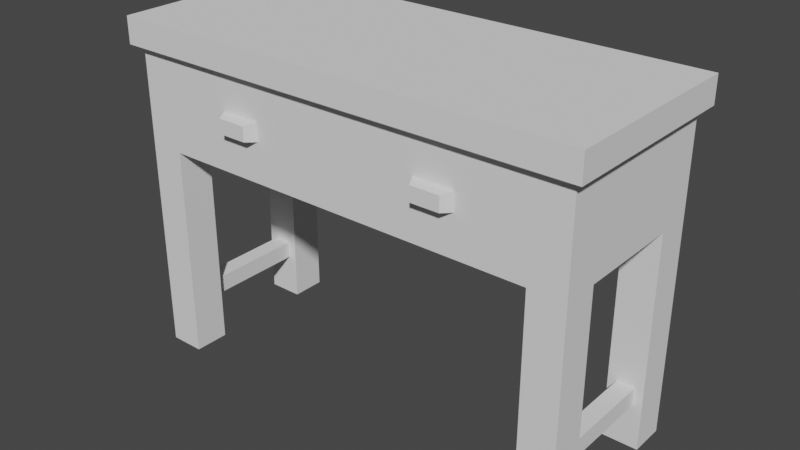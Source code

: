 # Source: side_table_drawers.blend  (saved by Blender 2.91.10; exported with 4.5.12 LTS)
import bpy
from mathutils import Matrix  # noqa: F401  (used for matrix-valued properties, if any)

bpy.ops.wm.read_factory_settings(use_empty=True)
scene = bpy.context.scene
scene.name = 'Scene'

# ---- world
world_world = bpy.data.worlds.new('World'); scene.world = world_world
world_world.use_nodes = True; world_world.node_tree.nodes.clear()
_N = world_world.node_tree.nodes; _L = world_world.node_tree.links
n0 = _N.new('ShaderNodeOutputWorld'); n0.name = 'World Output'; n0.location = (300, 300)
n1 = _N.new('ShaderNodeBackground'); n1.name = 'Background'; n1.location = (10, 300)
n1.inputs[0].default_value = (0.05088, 0.05088, 0.05088, 1.0)
_L.new(n1.outputs[0], n0.inputs[0])
n0.is_active_output = True
world_world.color = (0.05088, 0.05088, 0.05088)
world_world.use_sun_shadow = False
world_world.sun_shadow_jitter_overblur = 0.0

# ---- meshes
me_side_table_drawers = bpy.data.meshes.new('side_table_drawers')
me_side_table_drawers.from_pydata([(0.3825, 0.1009, 0.0842), (0.3825, -0.1012, 0.0842), (0.4162, 0.1009, 0.0842), (0.4162, -0.1012, 0.0842), (0.3657, -0.1012, 0.0), (0.3657, -0.1686, 0.0), (0.433, -0.1012, 0.0), (0.433, -0.1686, 0.0), (0.433, 0.1009, 0.0), (0.433, 0.1009, 0.4116), (0.433, 0.1682, 0.0), (0.433, 0.1682, 0.5968), (0.433, -0.1012, 0.4116), (0.433, -0.1686, 0.5968), (0.433, -0.1012, 0.0), (0.433, -0.1686, 0.0), (0.3657, 0.1009, 0.4116), (0.3657, -0.1012, 0.4116), (0.433, 0.1009, 0.4116), (0.433, -0.1012, 0.4116), (0.3657, -0.1686, 0.4116), (0.3657, 0.1682, 0.4116), (-0.366, -0.1686, 0.4116), (-0.366, -0.1012, 0.4116), (-0.366, 0.1009, 0.4116), (-0.366, 0.1682, 0.4116), (-0.4334, -0.1012, 0.4116), (-0.4334, 0.1009, 0.4116), (0.433, -0.1686, 0.0), (0.3657, -0.1686, 0.0), (0.433, -0.1686, 0.5968), (0.3657, -0.1686, 0.4116), (0.3657, -0.1686, 0.4621), (-0.366, -0.1686, 0.4116), (0.3657, -0.1686, 0.5463), (0.03425, -0.1686, 0.5463), (-0.03458, -0.1686, 0.5463), (-0.366, -0.1686, 0.5463), (-0.366, -0.1686, 0.4621), (-0.4334, -0.1686, 0.5968), (-0.4334, -0.1686, 0.0), (-0.366, -0.1686, 0.0), (0.03425, -0.1686, 0.4621), (-0.03458, -0.1686, 0.4621), (-0.4334, 0.1682, 0.0), (-0.4334, 0.1009, 0.0), (-0.366, 0.1682, 0.0), (-0.366, 0.1009, 0.0), (-0.4334, -0.1012, 0.0), (-0.4334, -0.1686, 0.0), (-0.366, -0.1012, 0.0), (-0.366, -0.1686, 0.0), (-0.366, 0.1009, 0.0), (-0.366, 0.1009, 0.4116), (-0.366, 0.1682, 0.0), (-0.366, 0.1682, 0.4116), (0.3657, -0.1686, 0.4116), (0.3657, -0.1686, 0.0), (0.3657, -0.1012, 0.4116), (0.3657, -0.1012, 0.0), (0.3657, 0.1682, 0.0), (0.3657, 0.1009, 0.0), (0.433, 0.1682, 0.0), (0.433, 0.1009, 0.0), (-0.4165, -0.1012, 0.1179), (-0.4165, 0.1009, 0.1179), (-0.3829, -0.1012, 0.1179), (-0.3829, 0.1009, 0.1179), (-0.4502, -0.1854, 0.6474), (-0.4502, 0.1851, 0.6474), (0.4499, -0.1854, 0.6474), (0.4499, 0.1851, 0.6474), (-0.4334, -0.1012, 0.4116), (-0.4334, -0.1686, 0.0), (-0.4334, -0.1012, 0.0), (-0.4334, -0.1686, 0.5968), (-0.4334, 0.1682, 0.5968), (-0.4334, 0.1009, 0.4116), (-0.4334, 0.1009, 0.0), (-0.4334, 0.1682, 0.0), (0.4499, -0.1854, 0.5968), (-0.4502, -0.1854, 0.5968), (0.4499, -0.1854, 0.6474), (-0.4502, -0.1854, 0.6474), (-0.4502, -0.1854, 0.6474), (-0.4502, -0.1854, 0.5968), (-0.4502, 0.1851, 0.6474), (-0.4502, 0.1851, 0.5968), (-0.4502, -0.1854, 0.5968), (-0.4334, 0.1682, 0.5968), (-0.4502, 0.1851, 0.5968), (0.4499, 0.1851, 0.5968), (0.433, 0.1682, 0.5968), (0.433, -0.1686, 0.5968), (-0.4334, -0.1686, 0.5968), (0.4499, -0.1854, 0.5968), (0.4499, -0.1854, 0.5968), (0.4499, -0.1854, 0.6474), (0.4499, 0.1851, 0.5968), (0.4499, 0.1851, 0.6474), (-0.4502, 0.1851, 0.5968), (0.4499, 0.1851, 0.5968), (-0.4502, 0.1851, 0.6474), (0.4499, 0.1851, 0.6474), (-0.4165, 0.1009, 0.0842), (-0.4165, -0.1012, 0.0842), (-0.3829, 0.1009, 0.0842), (-0.3829, -0.1012, 0.0842), (0.3825, -0.1012, 0.1179), (0.3825, -0.1012, 0.0842), (0.3825, 0.1009, 0.1179), (0.3825, 0.1009, 0.0842), (0.3657, 0.1009, 0.0), (0.4162, 0.1009, 0.0842), (0.433, 0.1009, 0.0), (0.433, 0.1009, 0.4116), (0.4162, 0.1009, 0.1179), (0.3825, 0.1009, 0.1179), (0.3825, 0.1009, 0.0842), (0.3657, 0.1009, 0.4116), (0.3825, -0.1012, 0.1179), (0.3825, 0.1009, 0.1179), (0.4162, -0.1012, 0.1179), (0.4162, 0.1009, 0.1179), (0.4162, -0.1012, 0.0842), (0.4162, -0.1012, 0.1179), (0.4162, 0.1009, 0.0842), (0.4162, 0.1009, 0.1179), (0.433, -0.1012, 0.0), (0.3825, -0.1012, 0.0842), (0.3657, -0.1012, 0.0), (0.3657, -0.1012, 0.4116), (0.3825, -0.1012, 0.1179), (0.4162, -0.1012, 0.1179), (0.4162, -0.1012, 0.0842), (0.433, -0.1012, 0.4116), (0.3657, 0.1009, 0.4116), (0.3657, 0.1009, 0.0), (0.3657, 0.1682, 0.4116), (0.3657, 0.1682, 0.0), (-0.4334, 0.1682, 0.0), (-0.366, 0.1682, 0.0), (-0.4334, 0.1682, 0.5968), (-0.366, 0.1682, 0.4116), (0.3657, 0.1682, 0.4116), (0.433, 0.1682, 0.5968), (0.433, 0.1682, 0.0), (0.3657, 0.1682, 0.0), (-0.366, -0.1686, 0.0), (-0.366, -0.1686, 0.4116), (-0.366, -0.1012, 0.0), (-0.366, -0.1012, 0.4116), (-0.3829, -0.1012, 0.0842), (-0.3829, -0.1012, 0.1179), (-0.3829, 0.1009, 0.0842), (-0.3829, 0.1009, 0.1179), (-0.4334, 0.1009, 0.0), (-0.3829, 0.1009, 0.0842), (-0.366, 0.1009, 0.0), (-0.366, 0.1009, 0.4116), (-0.3829, 0.1009, 0.1179), (-0.4165, 0.1009, 0.1179), (-0.4165, 0.1009, 0.0842), (-0.4334, 0.1009, 0.4116), (-0.4165, -0.1012, 0.1179), (-0.4165, -0.1012, 0.0842), (-0.4165, 0.1009, 0.1179), (-0.4165, 0.1009, 0.0842), (-0.366, -0.1012, 0.0), (-0.4165, -0.1012, 0.0842), (-0.4334, -0.1012, 0.0), (-0.4334, -0.1012, 0.4116), (-0.4165, -0.1012, 0.1179), (-0.3829, -0.1012, 0.1179), (-0.3829, -0.1012, 0.0842), (-0.366, -0.1012, 0.4116), (-0.03458, 0.1076, 0.4621), (-0.366, 0.1076, 0.4621), (-0.03458, 0.1076, 0.5463), (-0.366, 0.1076, 0.5463), (-0.366, -0.1686, 0.4621), (-0.366, -0.1686, 0.5463), (-0.366, 0.1076, 0.4621), (-0.366, 0.1076, 0.5463), (-0.366, -0.1686, 0.4621), (-0.366, 0.1076, 0.4621), (-0.03458, -0.1686, 0.4621), (-0.03458, 0.1076, 0.4621), (-0.03458, -0.1686, 0.5463), (-0.03458, -0.1686, 0.4621), (-0.03458, 0.1076, 0.5463), (-0.03458, 0.1076, 0.4621), (-0.366, 0.1076, 0.5463), (-0.366, -0.1686, 0.5463), (-0.03458, 0.1076, 0.5463), (-0.03458, -0.1686, 0.5463), (0.3657, 0.1076, 0.4621), (0.03425, 0.1076, 0.4621), (0.3657, 0.1076, 0.5463), (0.03425, 0.1076, 0.5463), (0.03425, 0.1076, 0.5463), (0.03425, -0.1686, 0.5463), (0.3657, 0.1076, 0.5463), (0.3657, -0.1686, 0.5463), (0.03425, -0.1686, 0.4621), (0.03425, -0.1686, 0.5463), (0.03425, 0.1076, 0.4621), (0.03425, 0.1076, 0.5463), (0.03425, -0.1686, 0.4621), (0.03425, 0.1076, 0.4621), (0.3657, -0.1686, 0.4621), (0.3657, 0.1076, 0.4621), (0.3657, -0.1686, 0.5463), (0.3657, -0.1686, 0.4621), (0.3657, 0.1076, 0.5463), (0.3657, 0.1076, 0.4621), (-0.4334, -0.1686, 0.5968), (-0.4334, 0.1682, 0.5968), (0.433, -0.1686, 0.5968), (0.433, 0.1682, 0.5968), (0.433, -0.1686, 0.5968), (-0.4334, 0.1682, 0.5968), (-0.366, 0.1076, 0.4621), (-0.03458, 0.1076, 0.4621), (-0.366, 0.1076, 0.5463), (-0.03458, 0.1076, 0.5463), (-0.366, -0.1686, 0.4621), (-0.1619, -0.1686, 0.487), (-0.03458, -0.1686, 0.4621), (-0.03458, -0.1686, 0.5463), (-0.1619, -0.1686, 0.5215), (-0.2387, -0.1686, 0.5215), (-0.2387, -0.1686, 0.487), (-0.366, -0.1686, 0.5463), (-0.366, -0.1686, 0.5463), (-0.366, -0.1686, 0.4621), (-0.366, 0.1076, 0.5463), (-0.366, 0.1076, 0.4621), (-0.366, 0.1076, 0.4621), (-0.366, -0.1686, 0.4621), (-0.03458, 0.1076, 0.4621), (-0.03458, -0.1686, 0.4621), (-0.03458, -0.1686, 0.4621), (-0.03458, -0.1686, 0.5463), (-0.03458, 0.1076, 0.4621), (-0.03458, 0.1076, 0.5463), (-0.3318, 0.07335, 0.5463), (-0.3318, -0.1344, 0.5463), (-0.366, -0.1686, 0.5463), (-0.03458, -0.1686, 0.5463), (-0.06882, -0.1344, 0.5463), (-0.03458, 0.1076, 0.5463), (-0.366, 0.1076, 0.5463), (-0.06882, 0.07335, 0.5463), (-0.3318, 0.07335, 0.479), (-0.06882, 0.07335, 0.479), (-0.3318, -0.1344, 0.479), (-0.06882, -0.1344, 0.479), (-0.06882, -0.1344, 0.5463), (-0.06882, -0.1344, 0.479), (-0.06882, 0.07335, 0.5463), (-0.06882, 0.07335, 0.479), (-0.06882, 0.07335, 0.479), (-0.3318, 0.07335, 0.479), (-0.06882, 0.07335, 0.5463), (-0.3318, 0.07335, 0.5463), (-0.3318, -0.1344, 0.479), (-0.3318, -0.1344, 0.5463), (-0.3318, 0.07335, 0.479), (-0.3318, 0.07335, 0.5463), (-0.3318, -0.1344, 0.479), (-0.06882, -0.1344, 0.479), (-0.3318, -0.1344, 0.5463), (-0.06882, -0.1344, 0.5463), (-0.2276, -0.1893, 0.4904), (-0.2387, -0.1686, 0.487), (-0.2276, -0.1893, 0.518), (-0.2387, -0.1686, 0.5215), (-0.1729, -0.1893, 0.4904), (-0.1729, -0.1893, 0.518), (-0.1619, -0.1686, 0.487), (-0.1619, -0.1686, 0.5215), (-0.2387, -0.1686, 0.5215), (-0.1619, -0.1686, 0.5215), (-0.2276, -0.1893, 0.518), (-0.1729, -0.1893, 0.518), (-0.2387, -0.1686, 0.487), (-0.2276, -0.1893, 0.4904), (-0.1619, -0.1686, 0.487), (-0.1729, -0.1893, 0.4904), (-0.1729, -0.1893, 0.4904), (-0.2276, -0.1893, 0.4904), (-0.1729, -0.1893, 0.518), (-0.2276, -0.1893, 0.518), (0.03425, 0.1076, 0.4621), (0.3657, 0.1076, 0.4621), (0.03425, 0.1076, 0.5463), (0.3657, 0.1076, 0.5463), (0.03425, -0.1686, 0.4621), (0.2384, -0.1686, 0.487), (0.3657, -0.1686, 0.4621), (0.3657, -0.1686, 0.5463), (0.2384, -0.1686, 0.5215), (0.1616, -0.1686, 0.5215), (0.1616, -0.1686, 0.487), (0.03425, -0.1686, 0.5463), (0.03425, -0.1686, 0.5463), (0.03425, -0.1686, 0.4621), (0.03425, 0.1076, 0.5463), (0.03425, 0.1076, 0.4621), (0.03425, 0.1076, 0.4621), (0.03425, -0.1686, 0.4621), (0.3657, 0.1076, 0.4621), (0.3657, -0.1686, 0.4621), (0.3657, -0.1686, 0.4621), (0.3657, -0.1686, 0.5463), (0.3657, 0.1076, 0.4621), (0.3657, 0.1076, 0.5463), (0.06849, 0.07335, 0.5463), (0.06849, -0.1344, 0.5463), (0.03425, -0.1686, 0.5463), (0.3657, -0.1686, 0.5463), (0.3314, -0.1344, 0.5463), (0.3657, 0.1076, 0.5463), (0.03425, 0.1076, 0.5463), (0.3314, 0.07335, 0.5463), (0.06849, 0.07335, 0.479), (0.3314, 0.07335, 0.479), (0.06849, -0.1344, 0.479), (0.3314, -0.1344, 0.479), (0.3314, -0.1344, 0.5463), (0.3314, -0.1344, 0.479), (0.3314, 0.07335, 0.5463), (0.3314, 0.07335, 0.479), (0.3314, 0.07335, 0.479), (0.06849, 0.07335, 0.479), (0.3314, 0.07335, 0.5463), (0.06849, 0.07335, 0.5463), (0.06849, -0.1344, 0.479), (0.06849, -0.1344, 0.5463), (0.06849, 0.07335, 0.479), (0.06849, 0.07335, 0.5463), (0.06849, -0.1344, 0.479), (0.3314, -0.1344, 0.479), (0.06849, -0.1344, 0.5463), (0.3314, -0.1344, 0.5463), (0.1726, -0.1893, 0.4904), (0.1616, -0.1686, 0.487), (0.1726, -0.1893, 0.518), (0.1616, -0.1686, 0.5215), (0.2273, -0.1893, 0.4904), (0.2273, -0.1893, 0.518), (0.2384, -0.1686, 0.487), (0.2384, -0.1686, 0.5215), (0.1616, -0.1686, 0.5215), (0.2384, -0.1686, 0.5215), (0.1726, -0.1893, 0.518), (0.2273, -0.1893, 0.518), (0.1616, -0.1686, 0.487), (0.1726, -0.1893, 0.4904), (0.2384, -0.1686, 0.487), (0.2273, -0.1893, 0.4904), (0.2273, -0.1893, 0.4904), (0.1726, -0.1893, 0.4904), (0.2273, -0.1893, 0.518), (0.1726, -0.1893, 0.518)], [], [(2, 1, 0), (1, 2, 3), (6, 5, 4), (5, 6, 7), (10, 9, 8), (11, 9, 10), (11, 12, 9), (13, 12, 11), (13, 14, 12), (14, 13, 15), (18, 17, 16), (17, 18, 19), (20, 16, 17), (20, 21, 16), (22, 21, 20), (23, 21, 22), (24, 21, 23), (21, 24, 25), (26, 24, 23), (24, 26, 27), (30, 29, 28), (29, 30, 31), (31, 30, 32), (31, 32, 33), (32, 30, 34), (34, 30, 35), (35, 30, 36), (36, 30, 37), (38, 33, 32), (39, 33, 38), (39, 38, 37), (39, 37, 30), (40, 33, 39), (33, 40, 41), (38, 32, 42), (38, 42, 43), (35, 43, 42), (43, 35, 36), (46, 45, 44), (45, 46, 47), (50, 49, 48), (49, 50, 51), (54, 53, 52), (53, 54, 55), (58, 57, 56), (57, 58, 59), (62, 61, 60), (61, 62, 63), (66, 65, 64), (65, 66, 67), (70, 69, 68), (69, 70, 71), (74, 73, 72), (75, 72, 73), (72, 75, 76), (72, 76, 77), (77, 76, 78), (78, 76, 79), (82, 81, 80), (81, 82, 83), (86, 85, 84), (85, 86, 87), (90, 89, 88), (89, 90, 91), (89, 91, 92), (92, 91, 93), (94, 88, 89), (88, 94, 95), (95, 94, 93), (95, 93, 91), (98, 97, 96), (97, 98, 99), (102, 101, 100), (101, 102, 103), (106, 105, 104), (105, 106, 107), (110, 109, 108), (109, 110, 111), (114, 113, 112), (113, 114, 115), (113, 115, 116), (116, 115, 117), (118, 112, 113), (112, 118, 119), (119, 118, 117), (119, 117, 115), (122, 121, 120), (121, 122, 123), (126, 125, 124), (125, 126, 127), (130, 129, 128), (129, 130, 131), (129, 131, 132), (132, 131, 133), (134, 128, 129), (128, 134, 135), (135, 134, 133), (135, 133, 131), (138, 137, 136), (137, 138, 139), (142, 141, 140), (141, 142, 143), (143, 142, 144), (145, 144, 142), (146, 144, 145), (144, 146, 147), (150, 149, 148), (149, 150, 151), (154, 153, 152), (153, 154, 155), (158, 157, 156), (157, 158, 159), (157, 159, 160), (160, 159, 161), (162, 156, 157), (156, 162, 163), (163, 162, 161), (163, 161, 159), (166, 165, 164), (165, 166, 167), (170, 169, 168), (169, 170, 171), (169, 171, 172), (172, 171, 173), (174, 168, 169), (168, 174, 175), (175, 174, 173), (175, 173, 171), (178, 177, 176), (177, 178, 179), (182, 181, 180), (181, 182, 183), (186, 185, 184), (185, 186, 187), (190, 189, 188), (189, 190, 191), (194, 193, 192), (193, 194, 195), (198, 197, 196), (197, 198, 199), (202, 201, 200), (201, 202, 203), (206, 205, 204), (205, 206, 207), (210, 209, 208), (209, 210, 211), (214, 213, 212), (213, 214, 215), (218, 217, 216), (221, 220, 219), (224, 223, 222), (223, 224, 225), (228, 227, 226), (227, 228, 229), (227, 229, 230), (230, 229, 231), (232, 226, 227), (226, 232, 233), (233, 232, 231), (233, 231, 229), (236, 235, 234), (235, 236, 237), (240, 239, 238), (239, 240, 241), (244, 243, 242), (243, 244, 245), (248, 247, 246), (247, 248, 249), (247, 249, 250), (250, 249, 251), (252, 246, 251), (246, 252, 248), (251, 246, 253), (251, 253, 250), (256, 255, 254), (255, 256, 257), (260, 259, 258), (259, 260, 261), (264, 263, 262), (263, 264, 265), (268, 267, 266), (267, 268, 269), (272, 271, 270), (271, 272, 273), (276, 275, 274), (275, 276, 277), (280, 279, 278), (279, 280, 281), (284, 283, 282), (283, 284, 285), (288, 287, 286), (287, 288, 289), (292, 291, 290), (291, 292, 293), (296, 295, 294), (295, 296, 297), (300, 299, 298), (299, 300, 301), (299, 301, 302), (302, 301, 303), (304, 298, 299), (298, 304, 305), (305, 304, 303), (305, 303, 301), (308, 307, 306), (307, 308, 309), (312, 311, 310), (311, 312, 313), (316, 315, 314), (315, 316, 317), (320, 319, 318), (319, 320, 321), (319, 321, 322), (322, 321, 323), (324, 318, 323), (318, 324, 320), (323, 318, 325), (323, 325, 322), (328, 327, 326), (327, 328, 329), (332, 331, 330), (331, 332, 333), (336, 335, 334), (335, 336, 337), (340, 339, 338), (339, 340, 341), (344, 343, 342), (343, 344, 345), (348, 347, 346), (347, 348, 349), (352, 351, 350), (351, 352, 353), (356, 355, 354), (355, 356, 357), (360, 359, 358), (359, 360, 361), (364, 363, 362), (363, 364, 365)])
me_side_table_drawers.polygons.foreach_set('use_smooth', [0, 0, 0, 0, 0, 0, 0, 0, 0, 0, 0, 0, 1, 1, 0, 0, 0, 0, 0, 0, 0, 0, 0, 0, 0, 0, 0, 0, 0, 0, 0, 0, 0, 0, 1, 1, 0, 0, 0, 0, 0, 0, 0, 0, 0, 0, 0, 0, 0, 0, 0, 0, 0, 0, 0, 0, 0, 0, 0, 0, 0, 0, 0, 0, 0, 0, 0, 0, 0, 0, 0, 0, 0, 0, 0, 0, 0, 0, 0, 0, 0, 0, 0, 0, 0, 0, 0, 0, 0, 0, 0, 0, 0, 0, 0, 0, 0, 0, 0, 0, 0, 0, 0, 0, 0, 0, 0, 0, 0, 0, 0, 0, 0, 0, 0, 0, 0, 0, 0, 0, 0, 0, 0, 0, 0, 0, 0, 0, 0, 0, 0, 0, 0, 0, 0, 0, 0, 0, 0, 0, 0, 0, 0, 0, 0, 0, 0, 0, 0, 0, 0, 0, 0, 0, 0, 0, 0, 0, 0, 0, 0, 0, 0, 0, 0, 0, 0, 0, 0, 0, 0, 0, 0, 0, 0, 0, 0, 0, 0, 0, 0, 0, 0, 0, 0, 0, 0, 0, 0, 0, 0, 0, 0, 0, 0, 0, 0, 0, 0, 0, 0, 0, 0, 0, 0, 0, 0, 0, 0, 0, 0, 0, 0, 0, 0, 0, 0, 0, 0, 0, 0, 0, 0, 0, 0, 0, 0, 0, 0, 0, 0, 0, 0, 0, 0, 0, 0, 0])
_uv = me_side_table_drawers.uv_layers.new(name='UVMap')
_uv.uv.foreach_set('vector', [-19.86, 6.299, -19.07, 1.575, -19.07, 6.299, -19.07, 1.575, -19.86, 6.299, -19.86, 1.575, -20.25, 1.575, -18.68, 0.0, -18.68, 1.575, -18.68, 0.0, -20.25, 1.575, -20.25, 0.0, 7.874, 0.0, 6.299, 9.622, 6.299, 0.0, 7.874, 13.95, 6.299, 9.622, 7.874, 0.0, 7.874, 13.95, 1.575, 9.622, 6.299, 9.622, -2.688e-14, 13.95, 1.575, 9.622, 7.874, 13.95, -2.688e-14, 13.95, 1.575, 0.0, 1.575, 9.622, 1.575, 0.0, -2.688e-14, 13.95, -2.688e-14, 0.0, -20.25, 6.299, -18.68, 1.575, -18.68, 6.299, -18.68, 1.575, -20.25, 6.299, -20.25, 1.575, -18.68, 0.0, -18.68, 6.299, -18.68, 1.575, -18.68, 0.0, -18.68, 7.874, -18.68, 6.299, -1.575, 0.0, -18.68, 7.874, -18.68, 0.0, -1.575, 1.575, -18.68, 7.874, -1.575, 0.0, -1.575, 6.299, -18.68, 7.874, -1.575, 1.575, -18.68, 7.874, -1.575, 6.299, -1.575, 7.874, 0.0, 1.575, -1.575, 6.299, -1.575, 1.575, -1.575, 6.299, 0.0, 1.575, 0.0, 6.299, 20.25, 13.95, 18.68, 0.0, 20.25, 0.0, 18.68, 0.0, 20.25, 13.95, 18.68, 9.622, 18.68, 9.622, 20.25, 13.95, 18.68, 10.8, 18.68, 9.622, 18.68, 10.8, 1.575, 9.622, 18.68, 10.8, 20.25, 13.95, 18.68, 12.77, 18.68, 12.77, 20.25, 13.95, 10.93, 12.77, 10.93, 12.77, 20.25, 13.95, 9.323, 12.77, 9.323, 12.77, 20.25, 13.95, 1.575, 12.77, 1.575, 10.8, 1.575, 9.622, 18.68, 10.8, 0.0, 13.95, 1.575, 9.622, 1.575, 10.8, 0.0, 13.95, 1.575, 10.8, 1.575, 12.77, 0.0, 13.95, 1.575, 12.77, 20.25, 13.95, 0.0, 0.0, 1.575, 9.622, 0.0, 13.95, 1.575, 9.622, 0.0, 0.0, 1.575, 0.0, 1.575, 10.8, 18.68, 10.8, 10.93, 10.8, 1.575, 10.8, 10.93, 10.8, 9.323, 10.8, 10.93, 12.77, 9.323, 10.8, 10.93, 10.8, 9.323, 10.8, 10.93, 12.77, 9.323, 12.77, -1.575, 7.874, 0.0, 6.299, 0.0, 7.874, 0.0, 6.299, -1.575, 7.874, -1.575, 6.299, -1.575, 1.575, 0.0, 0.0, 0.0, 1.575, 0.0, 0.0, -1.575, 1.575, -1.575, 0.0, 7.874, 0.0, 6.299, 9.622, 6.299, 0.0, 6.299, 9.622, 7.874, 0.0, 7.874, 9.622, -1.575, 9.622, 0.0, 0.0, 0.0, 9.622, 0.0, 0.0, -1.575, 9.622, -1.575, 0.0, -20.25, 7.874, -18.68, 6.299, -18.68, 7.874, -18.68, 6.299, -20.25, 7.874, -20.25, 6.299, 1.181, 1.575, 0.3937, 6.299, 0.3937, 1.575, 0.3937, 6.299, 1.181, 1.575, 1.181, 6.299, 20.65, -0.3937, -0.3937, 8.268, -0.3937, -0.3937, -0.3937, 8.268, 20.65, -0.3937, 20.65, 8.268, -1.575, 0.0, 0.0, 0.0, -1.575, 9.622, 0.0, 13.95, -1.575, 9.622, 0.0, 0.0, -1.575, 9.622, 0.0, 13.95, -7.874, 13.95, -1.575, 9.622, -7.874, 13.95, -6.299, 9.622, -6.299, 9.622, -7.874, 13.95, -6.299, 0.0, -6.299, 0.0, -7.874, 13.95, -7.874, 0.0, 20.65, 15.13, -0.3937, 13.95, 20.65, 13.95, -0.3937, 13.95, 20.65, 15.13, -0.3937, 15.13, -8.268, 15.13, 0.3937, 13.95, 0.3937, 15.13, 0.3937, 13.95, -8.268, 15.13, -8.268, 13.95, 0.3937, 8.268, 0.0, 7.874, 0.3937, -0.3937, 0.0, 7.874, 0.3937, 8.268, -20.65, 8.268, 0.0, 7.874, -20.65, 8.268, -20.25, 7.874, -20.25, 7.874, -20.65, 8.268, -20.25, 0.0, 0.0, 0.0, 0.3937, -0.3937, 0.0, 7.874, 0.3937, -0.3937, 0.0, 0.0, -20.65, -0.3937, -20.65, -0.3937, 0.0, 0.0, -20.25, 0.0, -20.65, -0.3937, -20.25, 0.0, -20.65, 8.268, 8.268, 13.95, -0.3937, 15.13, -0.3937, 13.95, -0.3937, 15.13, 8.268, 13.95, 8.268, 15.13, 0.3937, 15.13, -20.65, 13.95, 0.3937, 13.95, -20.65, 13.95, 0.3937, 15.13, -20.65, 15.13, -1.181, 6.299, -0.3937, 1.575, -0.3937, 6.299, -0.3937, 1.575, -1.181, 6.299, -1.181, 1.575, -6.299, 2.756, -1.575, 1.969, -1.575, 2.756, -1.575, 1.969, -6.299, 2.756, -6.299, 1.969, 20.25, 0.0, 19.86, 1.969, 18.68, 0.0, 19.86, 1.969, 20.25, 0.0, 20.25, 9.622, 19.86, 1.969, 20.25, 9.622, 19.86, 2.756, 19.86, 2.756, 20.25, 9.622, 19.07, 2.756, 19.07, 1.969, 18.68, 0.0, 19.86, 1.969, 18.68, 0.0, 19.07, 1.969, 18.68, 9.622, 18.68, 9.622, 19.07, 1.969, 19.07, 2.756, 18.68, 9.622, 19.07, 2.756, 20.25, 9.622, 19.86, 1.575, 19.07, 6.299, 19.07, 1.575, 19.07, 6.299, 19.86, 1.575, 19.86, 6.299, 6.299, 1.969, 1.575, 2.756, 1.575, 1.969, 1.575, 2.756, 6.299, 1.969, 6.299, 2.756, -18.68, 0.0, -19.07, 1.969, -20.25, 0.0, -19.07, 1.969, -18.68, 0.0, -18.68, 9.622, -19.07, 1.969, -18.68, 9.622, -19.07, 2.756, -19.07, 2.756, -18.68, 9.622, -19.86, 2.756, -19.86, 1.969, -20.25, 0.0, -19.07, 1.969, -20.25, 0.0, -19.86, 1.969, -20.25, 9.622, -20.25, 9.622, -19.86, 1.969, -19.86, 2.756, -20.25, 9.622, -19.86, 2.756, -18.68, 9.622, -7.874, 9.622, -6.299, 0.0, -6.299, 9.622, -6.299, 0.0, -7.874, 9.622, -7.874, 0.0, 0.0, 13.95, -1.575, 0.0, 0.0, 0.0, -1.575, 0.0, 0.0, 13.95, -1.575, 9.622, -1.575, 9.622, 0.0, 13.95, -18.68, 9.622, -20.25, 13.95, -18.68, 9.622, 0.0, 13.95, -20.25, 0.0, -18.68, 9.622, -20.25, 13.95, -18.68, 9.622, -20.25, 0.0, -18.68, 0.0, 1.575, 0.0, 0.0, 9.622, 0.0, 0.0, 0.0, 9.622, 1.575, 0.0, 1.575, 9.622, 6.299, 1.969, 1.575, 2.756, 1.575, 1.969, 1.575, 2.756, 6.299, 1.969, 6.299, 2.756, 1.575, 0.0, 1.181, 1.969, -1.957e-15, 0.0, 1.181, 1.969, 1.575, 0.0, 1.575, 9.622, 1.181, 1.969, 1.575, 9.622, 1.181, 2.756, 1.181, 2.756, 1.575, 9.622, 0.3937, 2.756, 0.3937, 1.969, -1.957e-15, 0.0, 1.181, 1.969, -1.957e-15, 0.0, 0.3937, 1.969, -1.957e-15, 9.622, -1.957e-15, 9.622, 0.3937, 1.969, 0.3937, 2.756, -1.957e-15, 9.622, 0.3937, 2.756, 1.575, 9.622, -6.299, 2.756, -1.575, 1.969, -1.575, 2.756, -1.575, 1.969, -6.299, 2.756, -6.299, 1.969, 0.0, 0.0, -0.3937, 1.969, -1.575, 0.0, -0.3937, 1.969, 0.0, 0.0, 0.0, 9.622, -0.3937, 1.969, 0.0, 9.622, -0.3937, 2.756, -0.3937, 2.756, 0.0, 9.622, -1.181, 2.756, -1.181, 1.969, -1.575, 0.0, -0.3937, 1.969, -1.575, 0.0, -1.181, 1.969, -1.575, 9.622, -1.575, 9.622, -1.181, 1.969, -1.181, 2.756, -1.575, 9.622, -1.181, 2.756, 0.0, 9.622, 9.323, 12.77, 1.575, 10.8, 9.323, 10.8, 1.575, 10.8, 9.323, 12.77, 1.575, 12.77, 6.457, 10.8, 0.0, 12.77, 0.0, 10.8, 0.0, 12.77, 6.457, 10.8, 6.457, 12.77, 9.323, 0.0, 1.575, 6.457, 1.575, 0.0, 1.575, 6.457, 9.323, 0.0, 9.323, 6.457, -6.457, 12.77, 0.0, 10.8, 0.0, 12.77, 0.0, 10.8, -6.457, 12.77, -6.457, 10.8, -9.323, 6.457, -1.575, 0.0, -1.575, 6.457, -1.575, 0.0, -9.323, 6.457, -9.323, 0.0, 18.68, 12.77, 10.93, 10.8, 18.68, 10.8, 10.93, 10.8, 18.68, 12.77, 10.93, 12.77, -18.68, 6.457, -10.93, 0.0, -10.93, 6.457, -10.93, 0.0, -18.68, 6.457, -18.68, 0.0, 6.457, 10.8, 0.0, 12.77, 0.0, 10.8, 0.0, 12.77, 6.457, 10.8, 6.457, 12.77, 18.68, 0.0, 10.93, 6.457, 10.93, 0.0, 10.93, 6.457, 18.68, 0.0, 18.68, 6.457, -6.457, 12.77, 0.0, 10.8, 0.0, 12.77, 0.0, 10.8, -6.457, 12.77, -6.457, 10.8, -6.299, 0.0, -7.874, 13.95, -7.874, 0.0, -6.299, 0.0, -7.874, 13.95, -7.874, 0.0, 0.0, 1.984, -7.748, 0.01538, 0.0, 0.01538, -7.748, 0.01538, 0.0, 1.984, -7.748, 1.984, 7.748, 0.01538, 4.772, 0.5961, 1.184e-15, 0.01538, 4.772, 0.5961, 7.748, 0.01538, 7.748, 1.984, 4.772, 0.5961, 7.748, 1.984, 4.772, 1.403, 4.772, 1.403, 7.748, 1.984, 2.976, 1.403, 2.976, 0.5961, 1.184e-15, 0.01538, 4.772, 0.5961, 1.184e-15, 0.01538, 2.976, 0.5961, 1.184e-15, 1.984, 1.184e-15, 1.984, 2.976, 0.5961, 2.976, 1.403, 1.184e-15, 1.984, 2.976, 1.403, 7.748, 1.984, 0.0, 1.984, 6.457, 0.01538, 6.457, 1.984, 6.457, 0.01538, 0.0, 1.984, 0.0, 0.01538, -7.748, 0.0, -2.487e-14, -6.457, 0.0, 0.0, -2.487e-14, -6.457, -7.748, 0.0, -7.748, -6.457, -1.421e-15, 0.01538, -6.457, 1.984, -6.457, 0.01538, -6.457, 1.984, -1.421e-15, 0.01538, -1.421e-15, 1.984, 2.487e-14, -6.457, 0.8004, -5.656, 0.8004, -0.8004, 0.8004, -5.656, 2.487e-14, -6.457, 7.748, -6.457, 0.8004, -5.656, 7.748, -6.457, 6.948, -5.656, 6.948, -5.656, 7.748, -6.457, 7.748, 0.0, 0.0, 0.0, 0.8004, -0.8004, 7.748, 0.0, 0.8004, -0.8004, 0.0, 0.0, 2.487e-14, -6.457, 7.748, 0.0, 0.8004, -0.8004, 6.948, -0.8004, 7.748, 0.0, 6.948, -0.8004, 6.948, -5.656, 0.8004, -5.656, 6.948, -0.8004, 0.8004, -0.8004, 6.948, -0.8004, 0.8004, -5.656, 6.948, -5.656, 0.8004, 1.984, 5.656, 0.4091, 5.656, 1.984, 5.656, 0.4091, 0.8004, 1.984, 0.8004, 0.4091, 6.948, 1.984, 0.8004, 0.4091, 6.948, 0.4091, 0.8004, 0.4091, 6.948, 1.984, 0.8004, 1.984, -0.8004, 0.4091, -5.656, 1.984, -5.656, 0.4091, -5.656, 1.984, -0.8004, 0.4091, -0.8004, 1.984, -0.8004, 1.984, -6.948, 0.4091, -0.8004, 0.4091, -6.948, 0.4091, -0.8004, 1.984, -6.948, 1.984, 7.647, 1.322, 7.098, 0.5961, 7.647, 0.6768, 7.098, 0.5961, 7.647, 1.322, 7.098, 1.403, -3.452, 0.5961, -4.0, 1.322, -4.0, 0.6768, -4.0, 1.322, -3.452, 0.5961, -3.452, 1.403, 3.235, -6.629, 4.772, -6.138, 2.976, -6.138, 4.772, -6.138, 3.235, -6.629, 4.513, -6.629, 4.772, 6.467, 3.235, 6.958, 2.976, 6.467, 3.235, 6.958, 4.772, 6.467, 4.513, 6.958, 4.513, 1.322, 3.235, 0.6768, 4.513, 0.6768, 3.235, 0.6768, 4.513, 1.322, 3.235, 1.322, 0.0, 1.984, -7.748, 0.01538, 0.0, 0.01538, -7.748, 0.01538, 0.0, 1.984, -7.748, 1.984, 7.748, 0.01538, 4.772, 0.5961, 1.184e-15, 0.01538, 4.772, 0.5961, 7.748, 0.01538, 7.748, 1.984, 4.772, 0.5961, 7.748, 1.984, 4.772, 1.403, 4.772, 1.403, 7.748, 1.984, 2.976, 1.403, 2.976, 0.5961, 1.184e-15, 0.01538, 4.772, 0.5961, 1.184e-15, 0.01538, 2.976, 0.5961, 1.184e-15, 1.984, 1.184e-15, 1.984, 2.976, 0.5961, 2.976, 1.403, 1.184e-15, 1.984, 2.976, 1.403, 7.748, 1.984, 0.0, 1.984, 6.457, 0.01538, 6.457, 1.984, 6.457, 0.01538, 0.0, 1.984, 0.0, 0.01538, -7.748, 0.0, -2.487e-14, -6.457, 0.0, 0.0, -2.487e-14, -6.457, -7.748, 0.0, -7.748, -6.457, -1.421e-15, 0.01538, -6.457, 1.984, -6.457, 0.01538, -6.457, 1.984, -1.421e-15, 0.01538, -1.421e-15, 1.984, 2.487e-14, -6.457, 0.8004, -5.656, 0.8004, -0.8004, 0.8004, -5.656, 2.487e-14, -6.457, 7.748, -6.457, 0.8004, -5.656, 7.748, -6.457, 6.948, -5.656, 6.948, -5.656, 7.748, -6.457, 7.748, 0.0, 0.0, 0.0, 0.8004, -0.8004, 7.748, 0.0, 0.8004, -0.8004, 0.0, 0.0, 2.487e-14, -6.457, 7.748, 0.0, 0.8004, -0.8004, 6.948, -0.8004, 7.748, 0.0, 6.948, -0.8004, 6.948, -5.656, 0.8004, -5.656, 6.948, -0.8004, 0.8004, -0.8004, 6.948, -0.8004, 0.8004, -5.656, 6.948, -5.656, 0.8004, 1.984, 5.656, 0.4091, 5.656, 1.984, 5.656, 0.4091, 0.8004, 1.984, 0.8004, 0.4091, 6.948, 1.984, 0.8004, 0.4091, 6.948, 0.4091, 0.8004, 0.4091, 6.948, 1.984, 0.8004, 1.984, -0.8004, 0.4091, -5.656, 1.984, -5.656, 0.4091, -5.656, 1.984, -0.8004, 0.4091, -0.8004, 1.984, -0.8004, 1.984, -6.948, 0.4091, -0.8004, 0.4091, -6.948, 0.4091, -0.8004, 1.984, -6.948, 1.984, 7.647, 1.322, 7.098, 0.5961, 7.647, 0.6768, 7.098, 0.5961, 7.647, 1.322, 7.098, 1.403, -3.452, 0.5961, -4.0, 1.322, -4.0, 0.6768, -4.0, 1.322, -3.452, 0.5961, -3.452, 1.403, 3.235, -6.629, 4.772, -6.138, 2.976, -6.138, 4.772, -6.138, 3.235, -6.629, 4.513, -6.629, 4.772, 6.467, 3.235, 6.958, 2.976, 6.467, 3.235, 6.958, 4.772, 6.467, 4.513, 6.958, 4.513, 1.322, 3.235, 0.6768, 4.513, 0.6768, 3.235, 0.6768, 4.513, 1.322, 3.235, 1.322])
me_side_table_drawers.use_remesh_fix_poles = True
me_side_table_drawers.use_remesh_preserve_attributes = False
me_side_table_drawers.use_mirror_vertex_groups = False
me_side_table_drawers.update()
me_side_table_drawers.normals_split_custom_set([tuple(v) for v in zip(*[iter([0.0, 0.0, -1.0, 0.0, 0.0, -1.0, 0.0, 0.0, -1.0, 0.0, 0.0, -1.0, 0.0, 0.0, -1.0, 0.0, 0.0, -1.0, 0.0, 0.0, -1.0, 0.0, 0.0, -1.0, 0.0, 0.0, -1.0, 0.0, 0.0, -1.0, 0.0, 0.0, -1.0, 0.0, 0.0, -1.0, 1.0, 0.0, 0.0, 1.0, 0.0, 0.0, 1.0, 0.0, 0.0, 1.0, 7.413e-07, 0.0, 1.0, 7.413e-07, 0.0, 1.0, 7.413e-07, 0.0, 1.0, 0.0, 0.0, 1.0, 0.0, 0.0, 1.0, 0.0, 0.0, 1.0, 0.0, 0.0, 1.0, 0.0, 0.0, 1.0, 0.0, 0.0, 1.0, -1.075e-06, 0.0, 1.0, -1.075e-06, 0.0, 1.0, -1.075e-06, 0.0, 1.0, 0.0, 0.0, 1.0, 0.0, 0.0, 1.0, 0.0, 0.0, 0.0, 0.0, -1.0, 0.0, 0.0, -1.0, 0.0, 0.0, -1.0, 0.0, 0.0, -1.0, 0.0, 0.0, -1.0, 0.0, 0.0, -1.0, 0.0, 0.0, 0.0, 4.371e-08, 4.797e-05, 1.0, -4.371e-08, 4.797e-05, 1.0, 0.0, 0.0, 0.0, 4.371e-08, 4.797e-05, 1.0, 4.371e-08, 4.797e-05, 1.0, 0.0, 0.0, -1.0, 0.0, 0.0, -1.0, 0.0, 0.0, -1.0, 0.0, 0.0, -1.0, 0.0, 0.0, -1.0, 0.0, 0.0, -1.0, 0.0, 0.0, -1.0, 0.0, 0.0, -1.0, 0.0, 0.0, -1.0, 0.0, 0.0, -1.0, 0.0, 0.0, -1.0, 0.0, 0.0, -1.0, 0.0, 0.0, -1.0, 0.0, 0.0, -1.0, 0.0, 0.0, -1.0, 0.0, 0.0, -1.0, 0.0, 0.0, -1.0, 0.0, 0.0, -1.0, 0.0, -1.0, 0.0, 0.0, -1.0, 0.0, 0.0, -1.0, 0.0, 0.0, -1.0, 0.0, 0.0, -1.0, 0.0, 0.0, -1.0, 0.0, 0.0, -1.0, 0.0, 0.0, -1.0, 0.0, 0.0, -1.0, 0.0, 0.0, -1.0, 0.0, 0.0, -1.0, 0.0, 0.0, -1.0, 0.0, 0.0, -1.0, 0.0, 0.0, -1.0, 0.0, 0.0, -1.0, 0.0, 0.0, -1.0, 0.0, 0.0, -1.0, 0.0, 0.0, -1.0, 0.0, 0.0, -1.0, 4.285e-06, 0.0, -1.0, 4.285e-06, 0.0, -1.0, 4.285e-06, 0.0, -1.0, 0.0, 0.0, -1.0, 0.0, 0.0, -1.0, 0.0, 0.0, -1.0, 0.0, 0.0, -1.0, 0.0, 0.0, -1.0, 0.0, 0.0, -1.0, 0.0, 0.0, -1.0, 0.0, 0.0, -1.0, 0.0, 0.0, -1.0, 0.0, 0.0, -1.0, 0.0, 0.0, -1.0, 0.0, 0.0, -1.0, 0.0, 0.0, -1.0, 0.0, 0.0, -1.0, 0.0, 0.0, -1.0, 0.0, 0.0, -1.0, 0.0, 0.0, -1.0, 0.0, 0.0, -1.0, 0.0, 0.0, -1.0, 0.0, 0.0, -1.0, 0.0, 0.0, 0.0, 0.0, 4.797e-05, -1.0, -4.371e-08, 4.797e-05, -1.0, -4.371e-08, 0.0, 0.0, 0.0, 4.797e-05, -1.0, -4.371e-08, 4.797e-05, 1.0, 4.371e-08, 0.0, -1.0, 0.0, 0.0, -1.0, 0.0, 0.0, -1.0, 0.0, 0.0, -1.0, 0.0, 0.0, -1.0, 0.0, 0.0, -1.0, 0.0, 0.0, 0.0, -1.0, 0.0, 0.0, -1.0, 0.0, 0.0, -1.0, 0.0, 0.0, -1.0, 0.0, 0.0, -1.0, 0.0, 0.0, -1.0, 0.0, 0.0, -1.0, 0.0, 0.0, -1.0, 0.0, 0.0, -1.0, 0.0, 0.0, -1.0, 0.0, 0.0, -1.0, 0.0, 0.0, -1.0, 1.0, 0.0, 0.0, 1.0, 0.0, 0.0, 1.0, 0.0, 0.0, 1.0, 0.0, 0.0, 1.0, 0.0, 0.0, 1.0, 0.0, 0.0, -1.0, 0.0, 0.0, -1.0, 0.0, 0.0, -1.0, 0.0, 0.0, -1.0, 0.0, 0.0, -1.0, 0.0, 0.0, -1.0, 0.0, 0.0, 0.0, 0.0, -1.0, 0.0, 0.0, -1.0, 0.0, 0.0, -1.0, 0.0, 0.0, -1.0, 0.0, 0.0, -1.0, 0.0, 0.0, -1.0, 0.0, 0.0, 1.0, 0.0, 0.0, 1.0, 0.0, 0.0, 1.0, 0.0, 0.0, 1.0, 0.0, 0.0, 1.0, 0.0, 0.0, 1.0, 0.0, 0.0, 1.0, 0.0, 0.0, 1.0, 0.0, 0.0, 1.0, 0.0, 0.0, 1.0, 0.0, 0.0, 1.0, 0.0, 0.0, 1.0, -1.0, 0.0, 0.0, -1.0, 0.0, 0.0, -1.0, 0.0, 0.0, -1.0, -7.413e-07, 0.0, -1.0, -7.413e-07, 0.0, -1.0, -7.413e-07, 0.0, -1.0, 0.0, 0.0, -1.0, 0.0, 0.0, -1.0, 0.0, 0.0, -1.0, 0.0, 0.0, -1.0, 0.0, 0.0, -1.0, 0.0, 0.0, -1.0, 0.0, 0.0, -1.0, 0.0, 0.0, -1.0, 0.0, 0.0, -1.0, 0.0, 0.0, -1.0, 0.0, 0.0, -1.0, 0.0, 0.0, 0.0, -1.0, 0.0, 0.0, -1.0, 0.0, 0.0, -1.0, 0.0, 0.0, -1.0, 0.0, 0.0, -1.0, 0.0, 0.0, -1.0, 0.0, -1.0, 0.0, 0.0, -1.0, 0.0, 0.0, -1.0, 0.0, 0.0, -1.0, 0.0, 0.0, -1.0, 0.0, 0.0, -1.0, 0.0, 0.0, 0.0, 0.0, -1.0, 0.0, 0.0, -1.0, 0.0, 0.0, -1.0, 0.0, 0.0, -1.0, 0.0, 0.0, -1.0, 0.0, 0.0, -1.0, 0.0, 0.0, -1.0, 0.0, 0.0, -1.0, 0.0, 0.0, -1.0, 5.254e-06, 0.0, -1.0, 5.254e-06, 0.0, -1.0, 5.254e-06, 0.0, -1.0, -5.254e-06, 0.0, -1.0, -5.254e-06, 0.0, -1.0, -5.254e-06, 0.0, -1.0, 0.0, 0.0, -1.0, 0.0, 0.0, -1.0, 0.0, 0.0, -1.0, 0.0, 0.0, -1.0, 0.0, 0.0, -1.0, 0.0, 0.0, -1.0, 0.0, 0.0, -1.0, 0.0, 0.0, -1.0, 0.0, 0.0, -1.0, 1.0, 0.0, 0.0, 1.0, 0.0, 0.0, 1.0, 0.0, 0.0, 1.0, 0.0, 0.0, 1.0, 0.0, 0.0, 1.0, 0.0, 0.0, 0.0, 1.0, 0.0, 0.0, 1.0, 0.0, 0.0, 1.0, 0.0, 0.0, 1.0, 0.0, 0.0, 1.0, 0.0, 0.0, 1.0, 0.0, 0.0, 0.0, -1.0, 0.0, 0.0, -1.0, 0.0, 0.0, -1.0, 0.0, 0.0, -1.0, 0.0, 0.0, -1.0, 0.0, 0.0, -1.0, -1.0, 0.0, 0.0, -1.0, 0.0, 0.0, -1.0, 0.0, 0.0, -1.0, 0.0, 0.0, -1.0, 0.0, 0.0, -1.0, 0.0, 0.0, 0.0, -1.0, 0.0, 0.0, -1.0, 0.0, 0.0, -1.0, 0.0, 0.0, -1.0, 0.0, 0.0, -1.0, 0.0, 0.0, -1.0, 0.0, 0.0, -1.0, 0.0, 0.0, -1.0, 0.0, 0.0, -1.0, 0.0, 0.0, -1.0, 9.414e-08, 0.0, -1.0, 9.414e-08, 0.0, -1.0, 9.414e-08, 0.0, -1.0, 0.0, 0.0, -1.0, 0.0, 0.0, -1.0, 0.0, 0.0, -1.0, 0.0, 0.0, -1.0, 0.0, 0.0, -1.0, 0.0, 0.0, -1.0, 0.0, 0.0, -1.0, 0.0, 0.0, -1.0, 0.0, 0.0, -1.0, -4.707e-08, 0.0, -1.0, -4.707e-08, 0.0, -1.0, -4.707e-08, 0.0, 0.0, 1.0, 0.0, 0.0, 1.0, 0.0, 0.0, 1.0, 0.0, 0.0, 1.0, 0.0, 0.0, 1.0, 0.0, 0.0, 1.0, 1.0, 0.0, 0.0, 1.0, 0.0, 0.0, 1.0, 0.0, 0.0, 1.0, 0.0, 0.0, 1.0, 0.0, 0.0, 1.0, 0.0, 0.0, 0.0, 1.0, -1.642e-07, 0.0, 1.0, -1.642e-07, 0.0, 1.0, -1.642e-07, 0.0, 1.0, 0.0, 0.0, 1.0, 0.0, 0.0, 1.0, 0.0, 0.0, 1.0, 0.0, 0.0, 1.0, 0.0, 0.0, 1.0, 0.0, 0.0, 1.0, 0.0, 0.0, 1.0, 0.0, 0.0, 1.0, 0.0, 0.0, 1.0, 3.284e-07, 0.0, 1.0, 3.284e-07, 0.0, 1.0, 3.284e-07, 0.0, 1.0, 0.0, 0.0, 1.0, 0.0, 0.0, 1.0, 0.0, 0.0, 1.0, 0.0, 0.0, 1.0, 0.0, 0.0, 1.0, 0.0, 0.0, 1.0, 0.0, 0.0, 1.0, 0.0, 0.0, 1.0, 0.0, -1.0, 0.0, 0.0, -1.0, 0.0, 0.0, -1.0, 0.0, 0.0, -1.0, 0.0, 0.0, -1.0, 0.0, 0.0, -1.0, 0.0, 0.0, 0.0, 1.0, 0.0, 0.0, 1.0, 0.0, 0.0, 1.0, 0.0, 0.0, 1.0, 0.0, 0.0, 1.0, 0.0, 0.0, 1.0, 0.0, 0.0, 1.0, 0.0, 0.0, 1.0, 0.0, 0.0, 1.0, 0.0, 0.0, 1.0, 1.857e-07, 0.0, 1.0, 1.857e-07, 0.0, 1.0, 1.857e-07, 0.0, 1.0, 0.0, 0.0, 1.0, 0.0, 0.0, 1.0, 0.0, 0.0, 1.0, 0.0, 0.0, 1.0, 0.0, 0.0, 1.0, 0.0, 1.0, 0.0, 0.0, 1.0, 0.0, 0.0, 1.0, 0.0, 0.0, 1.0, 0.0, 0.0, 1.0, 0.0, 0.0, 1.0, 0.0, 0.0, 1.0, 0.0, 0.0, 1.0, 0.0, 0.0, 1.0, 0.0, 0.0, 1.0, 0.0, 0.0, 1.0, 0.0, 0.0, 1.0, 0.0, 0.0, 0.0, -1.0, 1.642e-07, 0.0, -1.0, 1.642e-07, 0.0, -1.0, 1.642e-07, 0.0, -1.0, 0.0, 0.0, -1.0, 0.0, 0.0, -1.0, 0.0, 0.0, -1.0, 0.0, 0.0, -1.0, 0.0, 0.0, -1.0, 0.0, 0.0, -1.0, 0.0, 0.0, -1.0, 0.0, 0.0, -1.0, 0.0, 0.0, -1.0, -3.284e-07, 0.0, -1.0, -3.284e-07, 0.0, -1.0, -3.284e-07, 0.0, -1.0, 0.0, 0.0, -1.0, 0.0, 0.0, -1.0, 0.0, 0.0, -1.0, 0.0, 0.0, -1.0, 0.0, 0.0, -1.0, 0.0, 0.0, -1.0, 0.0, 0.0, -1.0, 0.0, 0.0, -1.0, 0.0, -1.0, 0.0, 0.0, -1.0, 0.0, 0.0, -1.0, 0.0, 0.0, -1.0, 0.0, 0.0, -1.0, 0.0, 0.0, -1.0, 0.0, 0.0, 0.0, 1.0, 0.0, 0.0, 1.0, 0.0, 0.0, 1.0, 0.0, 0.0, 1.0, 0.0, 0.0, 1.0, 0.0, 0.0, 1.0, 0.0, 0.0, 1.0, 0.0, 0.0, 1.0, 0.0, 0.0, 1.0, 0.0, 0.0, 1.0, -9.414e-08, 0.0, 1.0, -9.414e-08, 0.0, 1.0, -9.414e-08, 0.0, 1.0, 0.0, 0.0, 1.0, 0.0, 0.0, 1.0, 0.0, 0.0, 1.0, 0.0, 0.0, 1.0, 0.0, 0.0, 1.0, 0.0, 0.0, 1.0, 0.0, 0.0, 1.0, 0.0, 0.0, 1.0, 0.0, 0.0, 1.0, 4.707e-08, 0.0, 1.0, 4.707e-08, 0.0, 1.0, 4.707e-08, 0.0, -1.0, 0.0, 0.0, -1.0, 0.0, 0.0, -1.0, 0.0, 0.0, -1.0, 0.0, 0.0, -1.0, 0.0, 0.0, -1.0, 0.0, 1.0, 0.0, 0.0, 1.0, 0.0, 0.0, 1.0, 0.0, 0.0, 1.0, 0.0, 0.0, 1.0, 0.0, 0.0, 1.0, 0.0, 0.0, 0.0, 0.0, 1.0, 0.0, 0.0, 1.0, 0.0, 0.0, 1.0, 0.0, 0.0, 1.0, 0.0, 0.0, 1.0, 0.0, 0.0, 1.0, -1.0, 0.0, 0.0, -1.0, 0.0, 0.0, -1.0, 0.0, 0.0, -1.0, 0.0, 0.0, -1.0, 0.0, 0.0, -1.0, 0.0, 0.0, 0.0, 0.0, -1.0, 0.0, 0.0, -1.0, 0.0, 0.0, -1.0, 0.0, 0.0, -1.0, 0.0, 0.0, -1.0, 0.0, 0.0, -1.0, 0.0, -1.0, 0.0, 0.0, -1.0, 0.0, 0.0, -1.0, 0.0, 0.0, -1.0, 0.0, 0.0, -1.0, 0.0, 0.0, -1.0, 0.0, 0.0, 0.0, -1.0, 0.0, 0.0, -1.0, 0.0, 0.0, -1.0, 0.0, 0.0, -1.0, 0.0, 0.0, -1.0, 0.0, 0.0, -1.0, 1.0, 0.0, 0.0, 1.0, 0.0, 0.0, 1.0, 0.0, 0.0, 1.0, 0.0, 0.0, 1.0, 0.0, 0.0, 1.0, 0.0, 0.0, 0.0, 0.0, 1.0, 0.0, 0.0, 1.0, 0.0, 0.0, 1.0, 0.0, 0.0, 1.0, 0.0, 0.0, 1.0, 0.0, 0.0, 1.0, -1.0, 0.0, 0.0, -1.0, 0.0, 0.0, -1.0, 0.0, 0.0, -1.0, 0.0, 0.0, -1.0, 0.0, 0.0, -1.0, 0.0, 0.0, 0.0, 0.0, 1.0, 0.0, 0.0, 1.0, 0.0, 0.0, 1.0, 0.0, 0.0, 1.0, 0.0, 0.0, 1.0, 0.0, 0.0, 1.0, 0.0, 1.0, 0.0, 0.0, 1.0, 0.0, 0.0, 1.0, 0.0, 0.0, 1.0, 0.0, 0.0, 1.0, 0.0, 0.0, 1.0, 0.0, 0.0, -1.0, 0.0, 0.0, -1.0, 0.0, 0.0, -1.0, 0.0, 0.0, -1.0, 0.0, 0.0, -1.0, 0.0, 0.0, -1.0, 0.0, 0.0, -1.0, 0.0, 0.0, -1.0, 0.0, 0.0, -1.0, 0.0, 0.0, -1.0, 0.0, 0.0, -1.0, 0.0, 0.0, -1.0, 0.0, 0.0, -1.0, 0.0, 0.0, -1.0, 0.0, 0.0, -1.0, 0.0, 0.0, -1.0, 0.0, 0.0, -1.0, 0.0, 0.0, -1.0, 0.0, 0.0, -1.0, 0.0, 0.0, -1.0, 0.0, 0.0, -1.0, 0.0, 0.0, -1.0, 0.0, 0.0, -1.0, 0.0, 0.0, -1.0, 0.0, -1.0, 0.0, 0.0, -1.0, 0.0, 0.0, -1.0, 0.0, 0.0, -1.0, 0.0, 0.0, -1.0, 0.0, 0.0, -1.0, 0.0, 0.0, 0.0, 0.0, -1.0, 0.0, 0.0, -1.0, 0.0, 0.0, -1.0, 0.0, 0.0, -1.0, 0.0, 0.0, -1.0, 0.0, 0.0, -1.0, 1.0, 0.0, 0.0, 1.0, 0.0, 0.0, 1.0, 0.0, 0.0, 1.0, 0.0, 0.0, 1.0, 0.0, 0.0, 1.0, 0.0, 0.0, 0.0, 0.0, 1.0, 0.0, 0.0, 1.0, 0.0, 0.0, 1.0, 0.0, 0.0, 1.0, 0.0, 0.0, 1.0, 0.0, 0.0, 1.0, 0.0, 0.0, 1.0, 0.0, 0.0, 1.0, 0.0, 0.0, 1.0, 0.0, 0.0, 1.0, 0.0, 0.0, 1.0, 0.0, 0.0, 1.0, 0.0, 0.0, 1.0, 0.0, 0.0, 1.0, 0.0, 0.0, 1.0, 0.0, 0.0, 1.0, 0.0, 0.0, 1.0, 0.0, 0.0, 1.0, 0.0, 0.0, 1.0, 0.0, 0.0, 1.0, 0.0, 0.0, 1.0, 0.0, 0.0, 1.0, 0.0, 0.0, 1.0, 0.0, 0.0, 1.0, 0.0, 0.0, 1.0, 0.0, 0.0, 1.0, 0.0, 0.0, 1.0, 0.0, 0.0, 1.0, 0.0, 0.0, 1.0, 0.0, 0.0, 1.0, -1.0, 0.0, 0.0, -1.0, 0.0, 0.0, -1.0, 0.0, 0.0, -1.0, 0.0, 0.0, -1.0, 0.0, 0.0, -1.0, 0.0, 0.0, 0.0, -1.0, 0.0, 0.0, -1.0, 0.0, 0.0, -1.0, 0.0, 0.0, -1.0, 0.0, 0.0, -1.0, 0.0, 0.0, -1.0, 0.0, 1.0, 0.0, 0.0, 1.0, 0.0, 0.0, 1.0, 0.0, 0.0, 1.0, 0.0, 0.0, 1.0, 0.0, 0.0, 1.0, 0.0, 0.0, 0.0, 1.0, 0.0, 0.0, 1.0, 0.0, 0.0, 1.0, 0.0, 0.0, 1.0, 0.0, 0.0, 1.0, 0.0, 0.0, 1.0, 0.0, -0.8824, -0.4706, 0.0, -0.8824, -0.4706, 0.0, -0.8824, -0.4706, 0.0, -0.8824, -0.4706, 0.0, -0.8824, -0.4706, 0.0, -0.8824, -0.4706, 0.0, 0.8824, -0.4706, 0.0, 0.8824, -0.4706, 0.0, 0.8824, -0.4706, 0.0, 0.8824, -0.4706, 0.0, 0.8824, -0.4706, 0.0, 0.8824, -0.4706, 0.0, 0.0, -0.1644, 0.9864, 0.0, -0.1644, 0.9864, 0.0, -0.1644, 0.9864, 0.0, -0.1644, 0.9864, 0.0, -0.1644, 0.9864, 0.0, -0.1644, 0.9864, 0.0, -0.1644, -0.9864, 0.0, -0.1644, -0.9864, 0.0, -0.1644, -0.9864, 0.0, -0.1644, -0.9864, 0.0, -0.1644, -0.9864, 0.0, -0.1644, -0.9864, 0.0, -1.0, 0.0, 0.0, -1.0, 0.0, 0.0, -1.0, 0.0, 0.0, -1.0, 0.0, 0.0, -1.0, 0.0, 0.0, -1.0, 0.0, 0.0, 1.0, 0.0, 0.0, 1.0, 0.0, 0.0, 1.0, 0.0, 0.0, 1.0, 0.0, 0.0, 1.0, 0.0, 0.0, 1.0, 0.0, 0.0, -1.0, 0.0, 0.0, -1.0, 0.0, 0.0, -1.0, 0.0, 0.0, -1.0, 0.0, 0.0, -1.0, 0.0, 0.0, -1.0, 0.0, 0.0, -1.0, 0.0, 0.0, -1.0, 0.0, 0.0, -1.0, 0.0, 0.0, -1.0, 0.0, 0.0, -1.0, 0.0, 0.0, -1.0, 0.0, 0.0, -1.0, 0.0, 0.0, -1.0, 0.0, 0.0, -1.0, 0.0, 0.0, -1.0, 0.0, 0.0, -1.0, 0.0, 0.0, -1.0, 0.0, 0.0, -1.0, 0.0, 0.0, -1.0, 0.0, 0.0, -1.0, 0.0, 0.0, -1.0, 0.0, 0.0, -1.0, 0.0, 0.0, -1.0, 0.0, -1.0, 0.0, 0.0, -1.0, 0.0, 0.0, -1.0, 0.0, 0.0, -1.0, 0.0, 0.0, -1.0, 0.0, 0.0, -1.0, 0.0, 0.0, 0.0, 0.0, -1.0, 0.0, 0.0, -1.0, 0.0, 0.0, -1.0, 0.0, 0.0, -1.0, 0.0, 0.0, -1.0, 0.0, 0.0, -1.0, 1.0, 0.0, 0.0, 1.0, 0.0, 0.0, 1.0, 0.0, 0.0, 1.0, 0.0, 0.0, 1.0, 0.0, 0.0, 1.0, 0.0, 0.0, 0.0, 0.0, 1.0, 0.0, 0.0, 1.0, 0.0, 0.0, 1.0, 0.0, 0.0, 1.0, 0.0, 0.0, 1.0, 0.0, 0.0, 1.0, 0.0, 0.0, 1.0, 0.0, 0.0, 1.0, 0.0, 0.0, 1.0, 0.0, 0.0, 1.0, 0.0, 0.0, 1.0, 0.0, 0.0, 1.0, 0.0, 0.0, 1.0, 0.0, 0.0, 1.0, 0.0, 0.0, 1.0, 0.0, 0.0, 1.0, 0.0, 0.0, 1.0, 0.0, 0.0, 1.0, 0.0, 0.0, 1.0, 0.0, 0.0, 1.0, 0.0, 0.0, 1.0, 0.0, 0.0, 1.0, 0.0, 0.0, 1.0, 0.0, 0.0, 1.0, 0.0, 0.0, 1.0, 0.0, 0.0, 1.0, 0.0, 0.0, 1.0, 0.0, 0.0, 1.0, 0.0, 0.0, 1.0, 0.0, 0.0, 1.0, -1.0, 0.0, 0.0, -1.0, 0.0, 0.0, -1.0, 0.0, 0.0, -1.0, 0.0, 0.0, -1.0, 0.0, 0.0, -1.0, 0.0, 0.0, 0.0, -1.0, 0.0, 0.0, -1.0, 0.0, 0.0, -1.0, 0.0, 0.0, -1.0, 0.0, 0.0, -1.0, 0.0, 0.0, -1.0, 0.0, 1.0, 0.0, 0.0, 1.0, 0.0, 0.0, 1.0, 0.0, 0.0, 1.0, 0.0, 0.0, 1.0, 0.0, 0.0, 1.0, 0.0, 0.0, 0.0, 1.0, 0.0, 0.0, 1.0, 0.0, 0.0, 1.0, 0.0, 0.0, 1.0, 0.0, 0.0, 1.0, 0.0, 0.0, 1.0, 0.0, -0.8824, -0.4706, 0.0, -0.8824, -0.4706, 0.0, -0.8824, -0.4706, 0.0, -0.8824, -0.4706, 0.0, -0.8824, -0.4706, 0.0, -0.8824, -0.4706, 0.0, 0.8824, -0.4706, 0.0, 0.8824, -0.4706, 0.0, 0.8824, -0.4706, 0.0, 0.8824, -0.4706, 0.0, 0.8824, -0.4706, 0.0, 0.8824, -0.4706, 0.0, 0.0, -0.1644, 0.9864, 0.0, -0.1644, 0.9864, 0.0, -0.1644, 0.9864, 0.0, -0.1644, 0.9864, 0.0, -0.1644, 0.9864, 0.0, -0.1644, 0.9864, 0.0, -0.1644, -0.9864, 0.0, -0.1644, -0.9864, 0.0, -0.1644, -0.9864, 0.0, -0.1644, -0.9864, 0.0, -0.1644, -0.9864, 0.0, -0.1644, -0.9864, 0.0, -1.0, 0.0, 0.0, -1.0, 0.0, 0.0, -1.0, 0.0, 0.0, -1.0, 0.0, 0.0, -1.0, 0.0, 0.0, -1.0, 0.0])] * 3)])

# ---- objects
ob_side_table_drawers = bpy.data.objects.new('side_table_drawers', me_side_table_drawers)
ob_collider = bpy.data.objects.new('collider', None)

# ---- transforms, parenting, visibility, modifiers, constraints
ob_side_table_drawers.location = (0.0, 0.0, 0.0)
ob_side_table_drawers.rotation_mode = 'QUATERNION'
ob_side_table_drawers.rotation_quaternion = (1.0, 0.0, 0.0, 0.0)
ob_side_table_drawers.lineart.crease_threshold = 0.0
ob_collider.parent = ob_side_table_drawers
ob_collider.location = (6.661e-17, -4.031e-09, 0.53)
ob_collider.scale = (0.8662, 0.3802, 0.2328)
ob_collider.empty_display_type = 'CUBE'
ob_collider.empty_display_size = 0.5
ob_collider.lineart.crease_threshold = 0.0

# ---- collection membership
scene.collection.objects.link(ob_side_table_drawers)
scene.collection.objects.link(ob_collider)

# ---- scene / render settings (as saved in the file)
scene.frame_start = 1; scene.frame_end = 250; scene.frame_set(1)
scene.render.engine = 'BLENDER_EEVEE_NEXT'
scene.cycles.use_denoising = False
scene.cycles.samples = 128
scene.cycles.sampling_pattern = 'TABULATED_SOBOL'
scene.cycles.use_adaptive_sampling = False
scene.cycles.use_light_tree = False
scene.view_settings.view_transform = 'Filmic'
bpy.context.view_layer.update()

# ---- added for rendering (the .blend has no active camera and no usable light): camera, sun
cam_auto = bpy.data.cameras.new('AutoCamera')
cam_auto.lens = 50.0
cam_auto.sensor_width = 36.0
cam_auto.clip_end = 1000.0
ob_auto_camera = bpy.data.objects.new('AutoCamera', cam_auto)
scene.collection.objects.link(ob_auto_camera)
ob_auto_camera.location = (1.08255, -1.30139, 1.18986)
ob_auto_camera.rotation_euler = (1.09748, -7.21219e-08, 0.694738)
scene.camera = ob_auto_camera
light_auto_sun = bpy.data.lights.new('AutoSun', 'SUN')
light_auto_sun.energy = 3.0
light_auto_sun.angle = 0.0523599
ob_auto_sun = bpy.data.objects.new('AutoSun', light_auto_sun)
scene.collection.objects.link(ob_auto_sun)
ob_auto_sun.rotation_euler = (0.872665, 0.174533, 0.523599)
bpy.context.view_layer.update()
